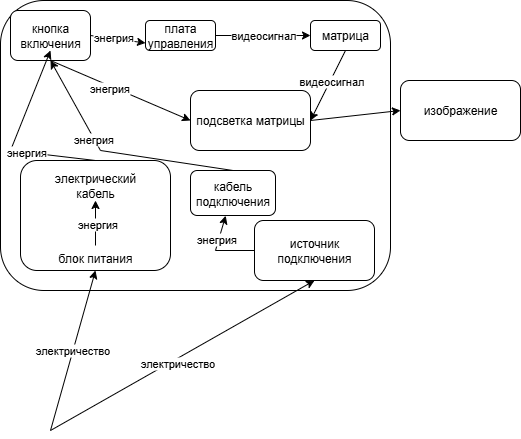

The diagram above was exported from draw.io. Its source (the exported page's mxGraphModel, read from the mxfile embedded in the PNG):
<mxGraphModel dx="947" dy="511" grid="1" gridSize="10" guides="1" tooltips="1" connect="1" arrows="1" fold="1" page="1" pageScale="1" pageWidth="827" pageHeight="1169" math="0" shadow="0">
  <root>
    <mxCell id="0" />
    <mxCell id="1" parent="0" />
    <mxCell id="EwoVio_-oCqzlKFqqNpy-1" value="" style="rounded=1;whiteSpace=wrap;html=1;" vertex="1" parent="1">
      <mxGeometry x="160" y="180" width="390" height="290" as="geometry" />
    </mxCell>
    <mxCell id="EwoVio_-oCqzlKFqqNpy-2" value="электричество" style="endArrow=classic;html=1;rounded=0;entryX=0.5;entryY=1;entryDx=0;entryDy=0;" edge="1" parent="1" target="EwoVio_-oCqzlKFqqNpy-4">
      <mxGeometry width="50" height="50" relative="1" as="geometry">
        <mxPoint x="210" y="610" as="sourcePoint" />
        <mxPoint x="255.69230769230762" y="450" as="targetPoint" />
      </mxGeometry>
    </mxCell>
    <mxCell id="EwoVio_-oCqzlKFqqNpy-3" value="" style="rounded=1;whiteSpace=wrap;html=1;" vertex="1" parent="1">
      <mxGeometry x="180" y="340" width="150" height="110" as="geometry" />
    </mxCell>
    <mxCell id="EwoVio_-oCqzlKFqqNpy-4" value="блок питания" style="text;html=1;align=center;verticalAlign=middle;whiteSpace=wrap;rounded=0;" vertex="1" parent="1">
      <mxGeometry x="175" y="425" width="160" height="25" as="geometry" />
    </mxCell>
    <mxCell id="EwoVio_-oCqzlKFqqNpy-8" value="электрический кабель" style="text;html=1;align=center;verticalAlign=middle;whiteSpace=wrap;rounded=0;" vertex="1" parent="1">
      <mxGeometry x="225" y="350" width="60" height="30" as="geometry" />
    </mxCell>
    <mxCell id="EwoVio_-oCqzlKFqqNpy-14" value="" style="endArrow=classic;html=1;rounded=0;exitX=0.5;exitY=0;exitDx=0;exitDy=0;entryX=0.5;entryY=1;entryDx=0;entryDy=0;" edge="1" parent="1" source="EwoVio_-oCqzlKFqqNpy-4" target="EwoVio_-oCqzlKFqqNpy-8">
      <mxGeometry width="50" height="50" relative="1" as="geometry">
        <mxPoint x="240" y="400" as="sourcePoint" />
        <mxPoint x="290" y="350" as="targetPoint" />
      </mxGeometry>
    </mxCell>
    <mxCell id="EwoVio_-oCqzlKFqqNpy-18" value="энергия" style="edgeLabel;html=1;align=center;verticalAlign=middle;resizable=0;points=[];" vertex="1" connectable="0" parent="EwoVio_-oCqzlKFqqNpy-14">
      <mxGeometry x="-0.0141" y="-2" relative="1" as="geometry">
        <mxPoint as="offset" />
      </mxGeometry>
    </mxCell>
    <mxCell id="EwoVio_-oCqzlKFqqNpy-16" value="" style="rounded=1;whiteSpace=wrap;html=1;" vertex="1" parent="1">
      <mxGeometry x="170" y="190" width="80" height="50" as="geometry" />
    </mxCell>
    <mxCell id="EwoVio_-oCqzlKFqqNpy-19" value="кнопка включения" style="text;html=1;align=center;verticalAlign=middle;whiteSpace=wrap;rounded=0;" vertex="1" parent="1">
      <mxGeometry x="180" y="200" width="60" height="30" as="geometry" />
    </mxCell>
    <mxCell id="EwoVio_-oCqzlKFqqNpy-20" value="" style="endArrow=classic;html=1;rounded=0;entryX=0.5;entryY=1;entryDx=0;entryDy=0;exitX=0.5;exitY=0;exitDx=0;exitDy=0;" edge="1" parent="1" source="EwoVio_-oCqzlKFqqNpy-3" target="EwoVio_-oCqzlKFqqNpy-19">
      <mxGeometry width="50" height="50" relative="1" as="geometry">
        <mxPoint x="210" y="400" as="sourcePoint" />
        <mxPoint x="260" y="350" as="targetPoint" />
        <Array as="points">
          <mxPoint x="170" y="330" />
        </Array>
      </mxGeometry>
    </mxCell>
    <mxCell id="EwoVio_-oCqzlKFqqNpy-22" value="энергия" style="edgeLabel;html=1;align=center;verticalAlign=middle;resizable=0;points=[];" vertex="1" connectable="0" parent="EwoVio_-oCqzlKFqqNpy-20">
      <mxGeometry x="-0.2737" relative="1" as="geometry">
        <mxPoint as="offset" />
      </mxGeometry>
    </mxCell>
    <mxCell id="EwoVio_-oCqzlKFqqNpy-23" value="плата управления" style="rounded=1;whiteSpace=wrap;html=1;" vertex="1" parent="1">
      <mxGeometry x="305" y="200" width="70" height="30" as="geometry" />
    </mxCell>
    <mxCell id="EwoVio_-oCqzlKFqqNpy-24" value="" style="endArrow=classic;html=1;rounded=0;exitX=1;exitY=0.5;exitDx=0;exitDy=0;entryX=0;entryY=0.75;entryDx=0;entryDy=0;" edge="1" parent="1" source="EwoVio_-oCqzlKFqqNpy-16" target="EwoVio_-oCqzlKFqqNpy-23">
      <mxGeometry width="50" height="50" relative="1" as="geometry">
        <mxPoint x="330" y="440" as="sourcePoint" />
        <mxPoint x="380" y="390" as="targetPoint" />
      </mxGeometry>
    </mxCell>
    <mxCell id="EwoVio_-oCqzlKFqqNpy-25" value="энегрия" style="edgeLabel;html=1;align=center;verticalAlign=middle;resizable=0;points=[];" vertex="1" connectable="0" parent="EwoVio_-oCqzlKFqqNpy-24">
      <mxGeometry x="-0.173" y="2" relative="1" as="geometry">
        <mxPoint as="offset" />
      </mxGeometry>
    </mxCell>
    <mxCell id="EwoVio_-oCqzlKFqqNpy-27" value="матрица" style="rounded=1;whiteSpace=wrap;html=1;" vertex="1" parent="1">
      <mxGeometry x="470" y="200" width="70" height="30" as="geometry" />
    </mxCell>
    <mxCell id="EwoVio_-oCqzlKFqqNpy-28" value="" style="endArrow=classic;html=1;rounded=0;exitX=1;exitY=0.5;exitDx=0;exitDy=0;entryX=0;entryY=0.5;entryDx=0;entryDy=0;" edge="1" parent="1" source="EwoVio_-oCqzlKFqqNpy-23" target="EwoVio_-oCqzlKFqqNpy-27">
      <mxGeometry width="50" height="50" relative="1" as="geometry">
        <mxPoint x="400" y="410" as="sourcePoint" />
        <mxPoint x="450" y="360" as="targetPoint" />
      </mxGeometry>
    </mxCell>
    <mxCell id="EwoVio_-oCqzlKFqqNpy-29" value="видеосигнал" style="edgeLabel;html=1;align=center;verticalAlign=middle;resizable=0;points=[];" vertex="1" connectable="0" parent="EwoVio_-oCqzlKFqqNpy-28">
      <mxGeometry relative="1" as="geometry">
        <mxPoint as="offset" />
      </mxGeometry>
    </mxCell>
    <mxCell id="EwoVio_-oCqzlKFqqNpy-30" style="edgeStyle=orthogonalEdgeStyle;rounded=0;orthogonalLoop=1;jettySize=auto;html=1;exitX=0.5;exitY=1;exitDx=0;exitDy=0;" edge="1" parent="1" source="EwoVio_-oCqzlKFqqNpy-27" target="EwoVio_-oCqzlKFqqNpy-27">
      <mxGeometry relative="1" as="geometry" />
    </mxCell>
    <mxCell id="EwoVio_-oCqzlKFqqNpy-31" value="подсветка матрицы" style="rounded=1;whiteSpace=wrap;html=1;" vertex="1" parent="1">
      <mxGeometry x="350" y="270" width="120" height="60" as="geometry" />
    </mxCell>
    <mxCell id="EwoVio_-oCqzlKFqqNpy-34" value="изображение" style="rounded=1;whiteSpace=wrap;html=1;" vertex="1" parent="1">
      <mxGeometry x="560" y="260" width="120" height="60" as="geometry" />
    </mxCell>
    <mxCell id="EwoVio_-oCqzlKFqqNpy-37" value="" style="endArrow=classic;html=1;rounded=0;exitX=0.5;exitY=1;exitDx=0;exitDy=0;entryX=1;entryY=0.5;entryDx=0;entryDy=0;" edge="1" parent="1" source="EwoVio_-oCqzlKFqqNpy-27" target="EwoVio_-oCqzlKFqqNpy-31">
      <mxGeometry width="50" height="50" relative="1" as="geometry">
        <mxPoint x="430" y="340" as="sourcePoint" />
        <mxPoint x="480" y="290" as="targetPoint" />
      </mxGeometry>
    </mxCell>
    <mxCell id="EwoVio_-oCqzlKFqqNpy-38" value="видеосигнал" style="edgeLabel;html=1;align=center;verticalAlign=middle;resizable=0;points=[];" vertex="1" connectable="0" parent="EwoVio_-oCqzlKFqqNpy-37">
      <mxGeometry x="0.0924" y="5" relative="1" as="geometry">
        <mxPoint y="-10" as="offset" />
      </mxGeometry>
    </mxCell>
    <mxCell id="EwoVio_-oCqzlKFqqNpy-39" value="" style="endArrow=classic;html=1;rounded=0;exitX=1;exitY=0.5;exitDx=0;exitDy=0;entryX=0;entryY=0.5;entryDx=0;entryDy=0;" edge="1" parent="1" source="EwoVio_-oCqzlKFqqNpy-31" target="EwoVio_-oCqzlKFqqNpy-34">
      <mxGeometry width="50" height="50" relative="1" as="geometry">
        <mxPoint x="440" y="330" as="sourcePoint" />
        <mxPoint x="490" y="280" as="targetPoint" />
      </mxGeometry>
    </mxCell>
    <mxCell id="EwoVio_-oCqzlKFqqNpy-40" value="" style="endArrow=classic;html=1;rounded=0;exitX=0.5;exitY=1;exitDx=0;exitDy=0;entryX=0;entryY=0.5;entryDx=0;entryDy=0;" edge="1" parent="1" source="EwoVio_-oCqzlKFqqNpy-16" target="EwoVio_-oCqzlKFqqNpy-31">
      <mxGeometry width="50" height="50" relative="1" as="geometry">
        <mxPoint x="270" y="300" as="sourcePoint" />
        <mxPoint x="320" y="250" as="targetPoint" />
      </mxGeometry>
    </mxCell>
    <mxCell id="EwoVio_-oCqzlKFqqNpy-41" value="энегрия" style="edgeLabel;html=1;align=center;verticalAlign=middle;resizable=0;points=[];" vertex="1" connectable="0" parent="EwoVio_-oCqzlKFqqNpy-40">
      <mxGeometry x="-0.1547" y="-1" relative="1" as="geometry">
        <mxPoint y="1" as="offset" />
      </mxGeometry>
    </mxCell>
    <mxCell id="EwoVio_-oCqzlKFqqNpy-42" value="источник подключения" style="rounded=1;whiteSpace=wrap;html=1;" vertex="1" parent="1">
      <mxGeometry x="414" y="400" width="120" height="60" as="geometry" />
    </mxCell>
    <mxCell id="EwoVio_-oCqzlKFqqNpy-43" value="кабель подключения" style="rounded=1;whiteSpace=wrap;html=1;" vertex="1" parent="1">
      <mxGeometry x="350" y="350" width="85" height="45" as="geometry" />
    </mxCell>
    <mxCell id="EwoVio_-oCqzlKFqqNpy-44" value="" style="endArrow=classic;html=1;rounded=0;entryX=0.5;entryY=1;entryDx=0;entryDy=0;" edge="1" parent="1" target="EwoVio_-oCqzlKFqqNpy-42">
      <mxGeometry width="50" height="50" relative="1" as="geometry">
        <mxPoint x="210" y="610" as="sourcePoint" />
        <mxPoint x="540" y="390" as="targetPoint" />
      </mxGeometry>
    </mxCell>
    <mxCell id="EwoVio_-oCqzlKFqqNpy-45" value="электричество" style="edgeLabel;html=1;align=center;verticalAlign=middle;resizable=0;points=[];" vertex="1" connectable="0" parent="EwoVio_-oCqzlKFqqNpy-44">
      <mxGeometry x="-0.0575" y="-3" relative="1" as="geometry">
        <mxPoint x="1" as="offset" />
      </mxGeometry>
    </mxCell>
    <mxCell id="EwoVio_-oCqzlKFqqNpy-46" value="" style="endArrow=classic;html=1;rounded=0;exitX=0;exitY=0.5;exitDx=0;exitDy=0;entryX=0.414;entryY=1.005;entryDx=0;entryDy=0;entryPerimeter=0;" edge="1" parent="1" source="EwoVio_-oCqzlKFqqNpy-42" target="EwoVio_-oCqzlKFqqNpy-43">
      <mxGeometry width="50" height="50" relative="1" as="geometry">
        <mxPoint x="490" y="440" as="sourcePoint" />
        <mxPoint x="540" y="390" as="targetPoint" />
        <Array as="points">
          <mxPoint x="375" y="430" />
        </Array>
      </mxGeometry>
    </mxCell>
    <mxCell id="EwoVio_-oCqzlKFqqNpy-47" value="энегрия" style="edgeLabel;html=1;align=center;verticalAlign=middle;resizable=0;points=[];" vertex="1" connectable="0" parent="EwoVio_-oCqzlKFqqNpy-46">
      <mxGeometry x="0.3285" y="3" relative="1" as="geometry">
        <mxPoint as="offset" />
      </mxGeometry>
    </mxCell>
    <mxCell id="EwoVio_-oCqzlKFqqNpy-48" value="" style="endArrow=classic;html=1;rounded=0;exitX=0.5;exitY=0;exitDx=0;exitDy=0;entryX=0.5;entryY=1;entryDx=0;entryDy=0;" edge="1" parent="1" source="EwoVio_-oCqzlKFqqNpy-43" target="EwoVio_-oCqzlKFqqNpy-16">
      <mxGeometry width="50" height="50" relative="1" as="geometry">
        <mxPoint x="490" y="440" as="sourcePoint" />
        <mxPoint x="540" y="390" as="targetPoint" />
        <Array as="points">
          <mxPoint x="260" y="330" />
        </Array>
      </mxGeometry>
    </mxCell>
    <mxCell id="EwoVio_-oCqzlKFqqNpy-49" value="энегрия" style="edgeLabel;html=1;align=center;verticalAlign=middle;resizable=0;points=[];" vertex="1" connectable="0" parent="EwoVio_-oCqzlKFqqNpy-48">
      <mxGeometry x="0.2525" y="1" relative="1" as="geometry">
        <mxPoint as="offset" />
      </mxGeometry>
    </mxCell>
  </root>
</mxGraphModel>